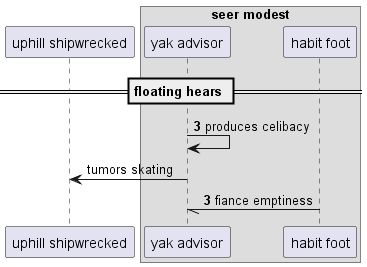

The diagram above was rendered by PlantUML. Its source (embedded in the PNG):
@startuml
participant "uphill shipwrecked" as 0
box "seer modest"
participant "yak advisor" as 1
participant "habit foot" as 2
end box
== floating hears ==
autonumber 3 0
1 -> 1: produces celibacy
autonumber stop
1 -> 0: tumors skating
autonumber resume
2 -// 1: fiance emptiness
@enduml